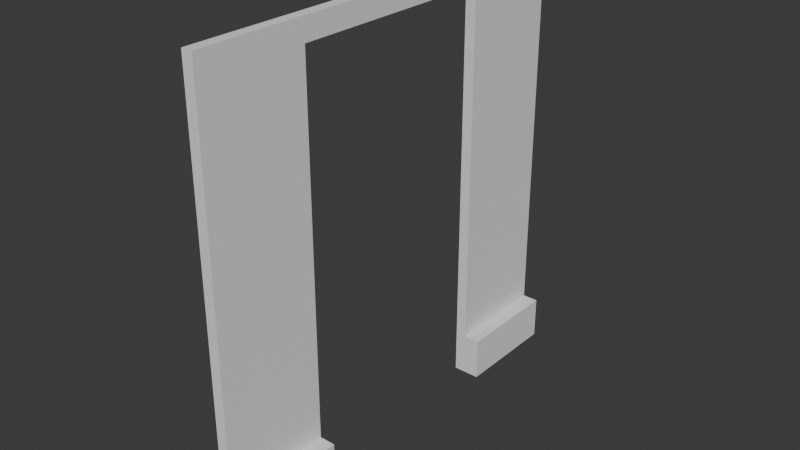 # Source: FI-026-Observatory_WallFrame.blend  (saved by Blender 4.2.66; exported with 4.5.12 LTS)
import bpy
from mathutils import Matrix  # noqa: F401  (used for matrix-valued properties, if any)

bpy.ops.wm.read_factory_settings(use_empty=True)
scene = bpy.context.scene
scene.name = 'Scene'

# ---- collections
col_collection = bpy.data.collections.new('Collection'); scene.collection.children.link(col_collection)
col_export = bpy.data.collections.new('Export'); scene.collection.children.link(col_export)

# ---- world
world_world = bpy.data.worlds.new('World'); scene.world = world_world
world_world.use_nodes = True; world_world.node_tree.nodes.clear()
_N = world_world.node_tree.nodes; _L = world_world.node_tree.links
n0 = _N.new('ShaderNodeOutputWorld'); n0.name = 'World Output'; n0.location = (300, 300)
n1 = _N.new('ShaderNodeBackground'); n1.name = 'Background'; n1.location = (10, 300)
n1.inputs[0].default_value = (0.05088, 0.05088, 0.05088, 1.0)
_L.new(n1.outputs[0], n0.inputs[0])
n0.is_active_output = True
world_world.color = (0.05088, 0.05088, 0.05088)
world_world.sun_shadow_jitter_overblur = 0.0

# ---- meshes
me_cube_002 = bpy.data.meshes.new('Cube.002')
me_cube_002.from_pydata([(0.0, -1.0, 0.0), (0.0, -1.0, 2.0), (0.0, 1.0, 0.0), (0.0, 1.0, 2.0), (0.05, -1.0, 0.0), (0.05, -1.0, 2.0), (0.05, 1.0, 0.0), (0.05, 1.0, 2.0), (0.0, -1.0, 0.2), (0.0, 1.0, 0.2), (0.05, 1.0, 0.2), (0.05, -1.0, 0.2), (0.125, 1.0, 0.2), (0.125, 1.0, 0.0), (0.125, -1.0, 0.0), (0.125, -1.0, 0.2), (0.0, 0.5009, 1.9), (0.0, -0.5, 1.9), (0.0, -0.5, 0.2), (0.0, 0.5009, 0.2), (0.05, -0.5, 1.9), (0.05, 0.5009, 1.9), (0.05, -0.5, 0.2), (0.05, 0.5009, 0.2), (0.0, -0.5, 0.0), (0.0, 0.5009, 0.0), (0.125, -0.5, 0.2), (0.125, 0.5009, 0.2), (0.125, -0.5, 0.0), (0.125, 0.5009, 0.0), (0.05, 0.5009, 0.0), (0.05, -0.5, 0.0)], [], [(8, 1, 3, 9, 19, 16, 17, 18), (9, 3, 7, 10), (10, 7, 5, 11, 22, 20, 21, 23), (11, 5, 1, 8), (31, 4, 0, 24), (2, 6, 30, 25), (7, 3, 1, 5), (4, 11, 8, 0), (11, 4, 14, 15), (2, 9, 10, 6), (9, 2, 25, 19), (0, 8, 18, 24), (15, 14, 28, 26), (13, 12, 27, 29), (6, 13, 29, 30), (28, 14, 4, 31), (6, 10, 12, 13), (22, 11, 15, 26), (27, 12, 10, 23), (21, 16, 19, 25, 30, 29, 27, 23), (28, 31, 24, 18, 17, 20, 22, 26), (16, 21, 20, 17)])
_uv = me_cube_002.uv_layers.new(name='UVMap')
_uv.uv.foreach_set('vector', [0.4, 0.0, 0.625, 0.0, 0.625, 0.25, 0.4, 0.25, 0.4, 0.1876, 0.6125, 0.1876, 0.6125, 0.0625, 0.4, 0.0625, 0.4, 0.25, 0.625, 0.25, 0.625, 0.5, 0.4, 0.5, 0.4, 0.5, 0.625, 0.5, 0.625, 0.75, 0.4, 0.75, 0.4, 0.6875, 0.6125, 0.6875, 0.6125, 0.5624, 0.4, 0.5624, 0.4, 0.75, 0.625, 0.75, 0.625, 1.0, 0.4, 1.0, 0.375, 0.6875, 0.375, 0.75, 0.125, 0.75, 0.125, 0.6875, 0.125, 0.5, 0.375, 0.5, 0.375, 0.5624, 0.125, 0.5624, 0.625, 0.5, 0.875, 0.5, 0.875, 0.75, 0.625, 0.75, 0.375, 0.75, 0.4, 0.75, 0.4, 1.0, 0.375, 1.0, 0.4, 0.75, 0.375, 0.75, 0.375, 0.75, 0.4, 0.75, 0.375, 0.25, 0.4, 0.25, 0.4, 0.5, 0.375, 0.5, 0.4, 0.25, 0.375, 0.25, 0.375, 0.1876, 0.4, 0.1876, 0.375, 0.0, 0.4, 0.0, 0.4, 0.0625, 0.375, 0.0625, 0.4, 0.75, 0.375, 0.75, 0.375, 0.6875, 0.4, 0.6875, 0.375, 0.5, 0.4, 0.5, 0.4, 0.5624, 0.375, 0.5624, 0.375, 0.5, 0.375, 0.5, 0.375, 0.5624, 0.375, 0.5624, 0.375, 0.6875, 0.375, 0.75, 0.375, 0.75, 0.375, 0.6875, 0.375, 0.5, 0.4, 0.5, 0.4, 0.5, 0.375, 0.5, 0.4, 0.6875, 0.4, 0.75, 0.4, 0.75, 0.4, 0.6875, 0.4, 0.5624, 0.4, 0.5, 0.4, 0.5, 0.4, 0.5624, 0.625, 0.3809, 0.625, 0.3239, 0.4013, 0.3239, 0.375, 0.3239, 0.375, 0.3809, 0.375, 0.4663, 0.4013, 0.4663, 0.4013, 0.3809, 0.375, 0.7837, 0.375, 0.8691, 0.375, 0.9261, 0.4013, 0.9261, 0.625, 0.9261, 0.625, 0.8691, 0.4013, 0.8691, 0.4013, 0.7837, 0.8011, 0.5, 0.7441, 0.5, 0.7441, 0.75, 0.8011, 0.75])
me_cube_002.update()

# ---- objects
ob_fi_026_observatory_wallframe = bpy.data.objects.new('FI-026-Observatory WallFrame', me_cube_002)

# ---- transforms, parenting, visibility, modifiers, constraints
ob_fi_026_observatory_wallframe.location = (0.0, 7.451e-09, 0.0)
_m = ob_fi_026_observatory_wallframe.modifiers.new('Bevel', 'BEVEL')
_m.segments = 20
_m.limit_method = 'WEIGHT'
_m.profile_type = 'CUSTOM'

# ---- collection membership
col_export.objects.link(ob_fi_026_observatory_wallframe)

# ---- scene / render settings (as saved in the file)
scene.frame_start = 1; scene.frame_end = 250; scene.frame_set(1)
scene.render.engine = 'BLENDER_EEVEE_NEXT'
bpy.context.view_layer.update()

# ---- added for rendering (the .blend has no active camera and no usable light): camera, sun
cam_auto = bpy.data.cameras.new('AutoCamera')
cam_auto.lens = 50.0
cam_auto.sensor_width = 36.0
cam_auto.clip_end = 1000.0
ob_auto_camera = bpy.data.objects.new('AutoCamera', cam_auto)
scene.collection.objects.link(ob_auto_camera)
ob_auto_camera.location = (2.68199, -3.14338, 3.09559)
ob_auto_camera.rotation_euler = (1.09748, -7.21219e-08, 0.694738)
scene.camera = ob_auto_camera
light_auto_sun = bpy.data.lights.new('AutoSun', 'SUN')
light_auto_sun.energy = 3.0
light_auto_sun.angle = 0.0523599
ob_auto_sun = bpy.data.objects.new('AutoSun', light_auto_sun)
scene.collection.objects.link(ob_auto_sun)
ob_auto_sun.rotation_euler = (0.872665, 0.174533, 0.523599)
bpy.context.view_layer.update()
